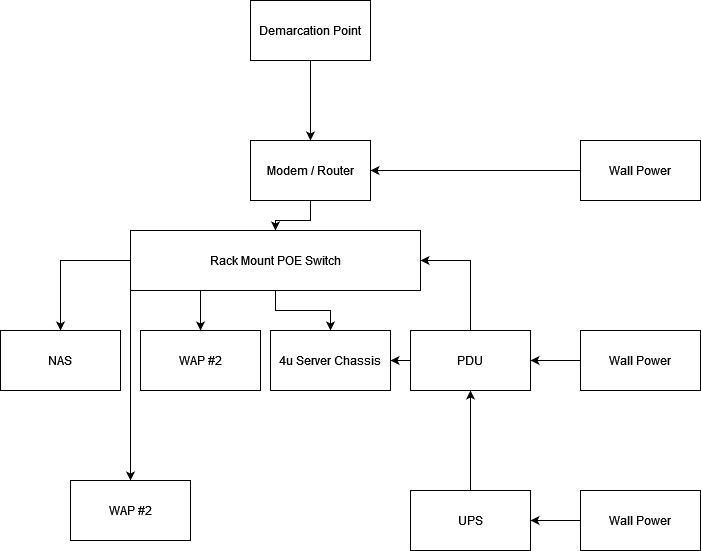

The diagram above was exported from draw.io. Its source (the exported page's mxGraphModel, read from the mxfile embedded in the PNG):
<mxGraphModel dx="1630" dy="1139" grid="1" gridSize="10" guides="1" tooltips="1" connect="1" arrows="1" fold="1" page="1" pageScale="1" pageWidth="850" pageHeight="1100" math="0" shadow="0">
  <root>
    <mxCell id="0" />
    <mxCell id="1" parent="0" />
    <mxCell id="N4XjCJSC4XH3Mwyu2-OB-3" value="" style="edgeStyle=orthogonalEdgeStyle;rounded=0;orthogonalLoop=1;jettySize=auto;html=1;" parent="1" source="N4XjCJSC4XH3Mwyu2-OB-1" target="N4XjCJSC4XH3Mwyu2-OB-2" edge="1">
      <mxGeometry relative="1" as="geometry" />
    </mxCell>
    <mxCell id="N4XjCJSC4XH3Mwyu2-OB-1" value="Modem / Router" style="rounded=0;whiteSpace=wrap;html=1;" parent="1" vertex="1">
      <mxGeometry x="220" y="300" width="120" height="60" as="geometry" />
    </mxCell>
    <mxCell id="N4XjCJSC4XH3Mwyu2-OB-15" style="edgeStyle=orthogonalEdgeStyle;rounded=0;orthogonalLoop=1;jettySize=auto;html=1;entryX=0.5;entryY=0;entryDx=0;entryDy=0;" parent="1" source="N4XjCJSC4XH3Mwyu2-OB-2" target="N4XjCJSC4XH3Mwyu2-OB-13" edge="1">
      <mxGeometry relative="1" as="geometry" />
    </mxCell>
    <mxCell id="fnLszjN6ROqHRhN_-Z_4-4" style="edgeStyle=orthogonalEdgeStyle;rounded=0;orthogonalLoop=1;jettySize=auto;html=1;entryX=0.5;entryY=0;entryDx=0;entryDy=0;" edge="1" parent="1" source="N4XjCJSC4XH3Mwyu2-OB-2" target="N4XjCJSC4XH3Mwyu2-OB-23">
      <mxGeometry relative="1" as="geometry" />
    </mxCell>
    <mxCell id="fnLszjN6ROqHRhN_-Z_4-8" style="edgeStyle=orthogonalEdgeStyle;rounded=0;orthogonalLoop=1;jettySize=auto;html=1;exitX=0;exitY=1;exitDx=0;exitDy=0;entryX=0.5;entryY=0;entryDx=0;entryDy=0;" edge="1" parent="1" source="N4XjCJSC4XH3Mwyu2-OB-2" target="fnLszjN6ROqHRhN_-Z_4-7">
      <mxGeometry relative="1" as="geometry" />
    </mxCell>
    <mxCell id="N4XjCJSC4XH3Mwyu2-OB-2" value="Rack Mount POE Switch" style="rounded=0;whiteSpace=wrap;html=1;" parent="1" vertex="1">
      <mxGeometry x="100" y="390" width="290" height="60" as="geometry" />
    </mxCell>
    <mxCell id="N4XjCJSC4XH3Mwyu2-OB-6" style="edgeStyle=orthogonalEdgeStyle;rounded=0;orthogonalLoop=1;jettySize=auto;html=1;entryX=0.5;entryY=1;entryDx=0;entryDy=0;" parent="1" source="N4XjCJSC4XH3Mwyu2-OB-4" target="N4XjCJSC4XH3Mwyu2-OB-5" edge="1">
      <mxGeometry relative="1" as="geometry" />
    </mxCell>
    <mxCell id="N4XjCJSC4XH3Mwyu2-OB-4" value="UPS" style="rounded=0;whiteSpace=wrap;html=1;" parent="1" vertex="1">
      <mxGeometry x="380" y="650" width="120" height="60" as="geometry" />
    </mxCell>
    <mxCell id="N4XjCJSC4XH3Mwyu2-OB-14" style="edgeStyle=orthogonalEdgeStyle;rounded=0;orthogonalLoop=1;jettySize=auto;html=1;entryX=1;entryY=0.5;entryDx=0;entryDy=0;" parent="1" source="N4XjCJSC4XH3Mwyu2-OB-5" target="N4XjCJSC4XH3Mwyu2-OB-13" edge="1">
      <mxGeometry relative="1" as="geometry" />
    </mxCell>
    <mxCell id="N4XjCJSC4XH3Mwyu2-OB-22" style="edgeStyle=orthogonalEdgeStyle;rounded=0;orthogonalLoop=1;jettySize=auto;html=1;entryX=1;entryY=0.5;entryDx=0;entryDy=0;" parent="1" source="N4XjCJSC4XH3Mwyu2-OB-5" target="N4XjCJSC4XH3Mwyu2-OB-2" edge="1">
      <mxGeometry relative="1" as="geometry">
        <Array as="points">
          <mxPoint x="440" y="420" />
        </Array>
      </mxGeometry>
    </mxCell>
    <mxCell id="N4XjCJSC4XH3Mwyu2-OB-5" value="PDU" style="rounded=0;whiteSpace=wrap;html=1;" parent="1" vertex="1">
      <mxGeometry x="380" y="490" width="120" height="60" as="geometry" />
    </mxCell>
    <mxCell id="N4XjCJSC4XH3Mwyu2-OB-12" style="edgeStyle=orthogonalEdgeStyle;rounded=0;orthogonalLoop=1;jettySize=auto;html=1;" parent="1" source="N4XjCJSC4XH3Mwyu2-OB-7" target="N4XjCJSC4XH3Mwyu2-OB-4" edge="1">
      <mxGeometry relative="1" as="geometry" />
    </mxCell>
    <mxCell id="N4XjCJSC4XH3Mwyu2-OB-7" value="Wall Power" style="rounded=0;whiteSpace=wrap;html=1;" parent="1" vertex="1">
      <mxGeometry x="550" y="650" width="120" height="60" as="geometry" />
    </mxCell>
    <mxCell id="N4XjCJSC4XH3Mwyu2-OB-10" style="edgeStyle=orthogonalEdgeStyle;rounded=0;orthogonalLoop=1;jettySize=auto;html=1;entryX=1;entryY=0.5;entryDx=0;entryDy=0;" parent="1" source="N4XjCJSC4XH3Mwyu2-OB-9" target="N4XjCJSC4XH3Mwyu2-OB-5" edge="1">
      <mxGeometry relative="1" as="geometry" />
    </mxCell>
    <mxCell id="N4XjCJSC4XH3Mwyu2-OB-9" value="Wall Power" style="rounded=0;whiteSpace=wrap;html=1;" parent="1" vertex="1">
      <mxGeometry x="550" y="490" width="120" height="60" as="geometry" />
    </mxCell>
    <mxCell id="N4XjCJSC4XH3Mwyu2-OB-13" value="4u Server Chassis" style="rounded=0;whiteSpace=wrap;html=1;" parent="1" vertex="1">
      <mxGeometry x="240" y="490" width="120" height="60" as="geometry" />
    </mxCell>
    <mxCell id="N4XjCJSC4XH3Mwyu2-OB-30" style="edgeStyle=orthogonalEdgeStyle;rounded=0;orthogonalLoop=1;jettySize=auto;html=1;entryX=0.5;entryY=0;entryDx=0;entryDy=0;" parent="1" source="N4XjCJSC4XH3Mwyu2-OB-20" target="N4XjCJSC4XH3Mwyu2-OB-1" edge="1">
      <mxGeometry relative="1" as="geometry" />
    </mxCell>
    <mxCell id="N4XjCJSC4XH3Mwyu2-OB-20" value="Demarcation Point" style="rounded=0;whiteSpace=wrap;html=1;" parent="1" vertex="1">
      <mxGeometry x="220" y="160" width="120" height="60" as="geometry" />
    </mxCell>
    <mxCell id="N4XjCJSC4XH3Mwyu2-OB-23" value="NAS" style="rounded=0;whiteSpace=wrap;html=1;" parent="1" vertex="1">
      <mxGeometry x="-30" y="490" width="120" height="60" as="geometry" />
    </mxCell>
    <mxCell id="N4XjCJSC4XH3Mwyu2-OB-32" style="edgeStyle=orthogonalEdgeStyle;rounded=0;orthogonalLoop=1;jettySize=auto;html=1;entryX=1;entryY=0.5;entryDx=0;entryDy=0;" parent="1" source="N4XjCJSC4XH3Mwyu2-OB-31" target="N4XjCJSC4XH3Mwyu2-OB-1" edge="1">
      <mxGeometry relative="1" as="geometry" />
    </mxCell>
    <mxCell id="N4XjCJSC4XH3Mwyu2-OB-31" value="Wall Power" style="rounded=0;whiteSpace=wrap;html=1;" parent="1" vertex="1">
      <mxGeometry x="550" y="300" width="120" height="60" as="geometry" />
    </mxCell>
    <mxCell id="fnLszjN6ROqHRhN_-Z_4-5" value="WAP #2" style="rounded=0;whiteSpace=wrap;html=1;" vertex="1" parent="1">
      <mxGeometry x="110" y="490" width="120" height="60" as="geometry" />
    </mxCell>
    <mxCell id="fnLszjN6ROqHRhN_-Z_4-6" value="" style="endArrow=classic;html=1;rounded=0;entryX=0.5;entryY=0;entryDx=0;entryDy=0;" edge="1" parent="1" target="fnLszjN6ROqHRhN_-Z_4-5">
      <mxGeometry width="50" height="50" relative="1" as="geometry">
        <mxPoint x="170" y="450" as="sourcePoint" />
        <mxPoint x="340" y="590" as="targetPoint" />
      </mxGeometry>
    </mxCell>
    <mxCell id="fnLszjN6ROqHRhN_-Z_4-7" value="WAP #2" style="rounded=0;whiteSpace=wrap;html=1;" vertex="1" parent="1">
      <mxGeometry x="40" y="640" width="120" height="60" as="geometry" />
    </mxCell>
  </root>
</mxGraphModel>